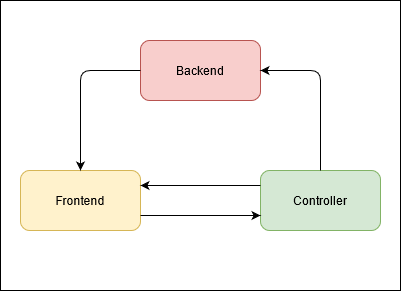

The diagram above was exported from draw.io. Its source (the exported page's mxGraphModel, read from the mxfile embedded in the PNG):
<mxGraphModel dx="817" dy="762" grid="1" gridSize="10" guides="1" tooltips="1" connect="1" arrows="1" fold="1" page="1" pageScale="1" pageWidth="827" pageHeight="1169" math="0" shadow="0">
  <root>
    <mxCell id="0" />
    <mxCell id="1" parent="0" />
    <mxCell id="wBG8MkKj7R-sER-N79sX-8" value="" style="rounded=0;whiteSpace=wrap;html=1;" vertex="1" parent="1">
      <mxGeometry x="40" y="20" width="400" height="290" as="geometry" />
    </mxCell>
    <mxCell id="wBG8MkKj7R-sER-N79sX-1" value="Backend" style="rounded=1;whiteSpace=wrap;html=1;fillColor=#f8cecc;strokeColor=#b85450;" vertex="1" parent="1">
      <mxGeometry x="180" y="60" width="120" height="60" as="geometry" />
    </mxCell>
    <mxCell id="wBG8MkKj7R-sER-N79sX-2" value="Frontend" style="rounded=1;whiteSpace=wrap;html=1;fillColor=#fff2cc;strokeColor=#d6b656;" vertex="1" parent="1">
      <mxGeometry x="60" y="190" width="120" height="60" as="geometry" />
    </mxCell>
    <mxCell id="wBG8MkKj7R-sER-N79sX-3" value="Controller" style="rounded=1;whiteSpace=wrap;html=1;fillColor=#d5e8d4;strokeColor=#82b366;" vertex="1" parent="1">
      <mxGeometry x="300" y="190" width="120" height="60" as="geometry" />
    </mxCell>
    <mxCell id="wBG8MkKj7R-sER-N79sX-4" value="" style="endArrow=classic;html=1;exitX=0.5;exitY=0;exitDx=0;exitDy=0;entryX=1;entryY=0.5;entryDx=0;entryDy=0;" edge="1" parent="1" source="wBG8MkKj7R-sER-N79sX-3" target="wBG8MkKj7R-sER-N79sX-1">
      <mxGeometry width="50" height="50" relative="1" as="geometry">
        <mxPoint x="370" y="350" as="sourcePoint" />
        <mxPoint x="420" y="300" as="targetPoint" />
        <Array as="points">
          <mxPoint x="360" y="90" />
        </Array>
      </mxGeometry>
    </mxCell>
    <mxCell id="wBG8MkKj7R-sER-N79sX-5" value="" style="endArrow=classic;html=1;exitX=0;exitY=0.25;exitDx=0;exitDy=0;entryX=1;entryY=0.25;entryDx=0;entryDy=0;" edge="1" parent="1" source="wBG8MkKj7R-sER-N79sX-3" target="wBG8MkKj7R-sER-N79sX-2">
      <mxGeometry width="50" height="50" relative="1" as="geometry">
        <mxPoint x="370" y="350" as="sourcePoint" />
        <mxPoint x="420" y="300" as="targetPoint" />
      </mxGeometry>
    </mxCell>
    <mxCell id="wBG8MkKj7R-sER-N79sX-6" value="" style="endArrow=classic;html=1;exitX=0;exitY=0.5;exitDx=0;exitDy=0;entryX=0.5;entryY=0;entryDx=0;entryDy=0;" edge="1" parent="1" source="wBG8MkKj7R-sER-N79sX-1" target="wBG8MkKj7R-sER-N79sX-2">
      <mxGeometry width="50" height="50" relative="1" as="geometry">
        <mxPoint x="370" y="350" as="sourcePoint" />
        <mxPoint x="420" y="300" as="targetPoint" />
        <Array as="points">
          <mxPoint x="120" y="90" />
        </Array>
      </mxGeometry>
    </mxCell>
    <mxCell id="wBG8MkKj7R-sER-N79sX-7" value="" style="endArrow=classic;html=1;exitX=1;exitY=0.75;exitDx=0;exitDy=0;entryX=0;entryY=0.75;entryDx=0;entryDy=0;" edge="1" parent="1" source="wBG8MkKj7R-sER-N79sX-2" target="wBG8MkKj7R-sER-N79sX-3">
      <mxGeometry width="50" height="50" relative="1" as="geometry">
        <mxPoint x="370" y="350" as="sourcePoint" />
        <mxPoint x="420" y="300" as="targetPoint" />
      </mxGeometry>
    </mxCell>
  </root>
</mxGraphModel>